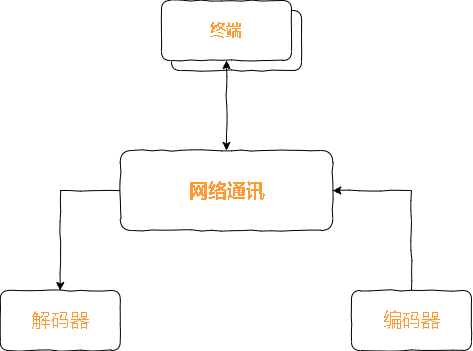

The diagram above was exported from draw.io. Its source (the exported page's mxGraphModel, read from the mxfile embedded in the PNG):
<mxGraphModel dx="2249" dy="754" grid="1" gridSize="10" guides="1" tooltips="1" connect="1" arrows="1" fold="1" page="1" pageScale="1" pageWidth="827" pageHeight="1169" math="0" shadow="0">
  <root>
    <mxCell id="0" />
    <mxCell id="1" parent="0" />
    <mxCell id="8-Wxh2h5ed2D3XFCvS8h-3" value="" style="group" vertex="1" connectable="0" parent="1">
      <mxGeometry x="150" y="120" width="140" height="70" as="geometry" />
    </mxCell>
    <mxCell id="0l7SIB4KCJY8bGxHpzvc-1" value="终端" style="rounded=1;whiteSpace=wrap;html=1;gradientColor=none;strokeColor=default;comic=1;" parent="8-Wxh2h5ed2D3XFCvS8h-3" vertex="1">
      <mxGeometry x="10" y="10" width="130" height="60" as="geometry" />
    </mxCell>
    <mxCell id="8-Wxh2h5ed2D3XFCvS8h-2" value="&lt;font color=&quot;#ff9933&quot; size=&quot;1&quot;&gt;&lt;b style=&quot;font-size: 16px;&quot;&gt;终端&lt;/b&gt;&lt;/font&gt;" style="rounded=1;whiteSpace=wrap;html=1;gradientColor=none;strokeColor=default;comic=1;" vertex="1" parent="8-Wxh2h5ed2D3XFCvS8h-3">
      <mxGeometry width="130" height="60" as="geometry" />
    </mxCell>
    <mxCell id="8-Wxh2h5ed2D3XFCvS8h-4" style="edgeStyle=orthogonalEdgeStyle;rounded=0;orthogonalLoop=1;jettySize=auto;html=1;exitX=0.5;exitY=1;exitDx=0;exitDy=0;fontSize=16;fontColor=#FF9933;comic=1;startArrow=classic;startFill=1;entryX=0.5;entryY=0;entryDx=0;entryDy=0;" edge="1" parent="1" source="8-Wxh2h5ed2D3XFCvS8h-2" target="8-Wxh2h5ed2D3XFCvS8h-5">
      <mxGeometry relative="1" as="geometry">
        <mxPoint x="215" y="270" as="targetPoint" />
      </mxGeometry>
    </mxCell>
    <mxCell id="8-Wxh2h5ed2D3XFCvS8h-6" style="edgeStyle=orthogonalEdgeStyle;rounded=0;comic=1;orthogonalLoop=1;jettySize=auto;html=1;exitX=0;exitY=0.5;exitDx=0;exitDy=0;fontSize=19;fontColor=#FF9933;startArrow=none;startFill=0;entryX=0.5;entryY=0;entryDx=0;entryDy=0;" edge="1" parent="1" source="8-Wxh2h5ed2D3XFCvS8h-5" target="8-Wxh2h5ed2D3XFCvS8h-8">
      <mxGeometry relative="1" as="geometry">
        <mxPoint x="70" y="430" as="targetPoint" />
      </mxGeometry>
    </mxCell>
    <mxCell id="8-Wxh2h5ed2D3XFCvS8h-7" style="edgeStyle=orthogonalEdgeStyle;rounded=0;comic=1;orthogonalLoop=1;jettySize=auto;html=1;exitX=1;exitY=0.5;exitDx=0;exitDy=0;fontSize=19;fontColor=#FF9933;startArrow=classic;startFill=1;entryX=0.5;entryY=0;entryDx=0;entryDy=0;endArrow=none;endFill=0;" edge="1" parent="1" source="8-Wxh2h5ed2D3XFCvS8h-5" target="8-Wxh2h5ed2D3XFCvS8h-9">
      <mxGeometry relative="1" as="geometry">
        <mxPoint x="350" y="430" as="targetPoint" />
      </mxGeometry>
    </mxCell>
    <mxCell id="8-Wxh2h5ed2D3XFCvS8h-5" value="&lt;font style=&quot;font-size: 19px;&quot;&gt;&lt;b&gt;网络通讯&lt;/b&gt;&lt;/font&gt;" style="rounded=1;whiteSpace=wrap;html=1;comic=1;fontSize=16;fontColor=#FF9933;strokeColor=default;gradientColor=none;" vertex="1" parent="1">
      <mxGeometry x="108.75" y="270" width="212.5" height="80" as="geometry" />
    </mxCell>
    <mxCell id="8-Wxh2h5ed2D3XFCvS8h-8" value="解码器" style="rounded=1;whiteSpace=wrap;html=1;comic=1;fontSize=19;fontColor=#FF9933;strokeColor=default;gradientColor=none;" vertex="1" parent="1">
      <mxGeometry x="-11.25" y="410" width="120" height="60" as="geometry" />
    </mxCell>
    <mxCell id="8-Wxh2h5ed2D3XFCvS8h-9" value="编码器" style="rounded=1;whiteSpace=wrap;html=1;comic=1;fontSize=19;fontColor=#FF9933;strokeColor=default;gradientColor=none;" vertex="1" parent="1">
      <mxGeometry x="340" y="410" width="120" height="60" as="geometry" />
    </mxCell>
  </root>
</mxGraphModel>